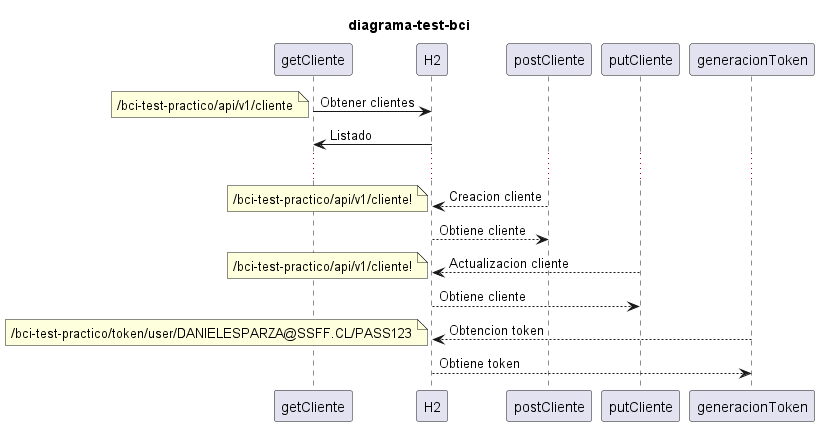

The diagram above was rendered by PlantUML. Its source (embedded in the PNG):
@startuml
title diagrama-test-bci
getCliente -> H2: Obtener clientes
note left : /bci-test-practico/api/v1/cliente
H2 -> getCliente :  Listado

...
postCliente --> H2: Creacion cliente
note left : /bci-test-practico/api/v1/cliente!
H2 --> postCliente: Obtiene cliente



putCliente --> H2: Actualizacion cliente
note left : /bci-test-practico/api/v1/cliente!
H2 --> putCliente: Obtiene cliente

generacionToken --> H2: Obtencion token
note left : /bci-test-practico/token/user/DANIELESPARZA@SSFF.CL/PASS123
H2 --> generacionToken: Obtiene token
@enduml